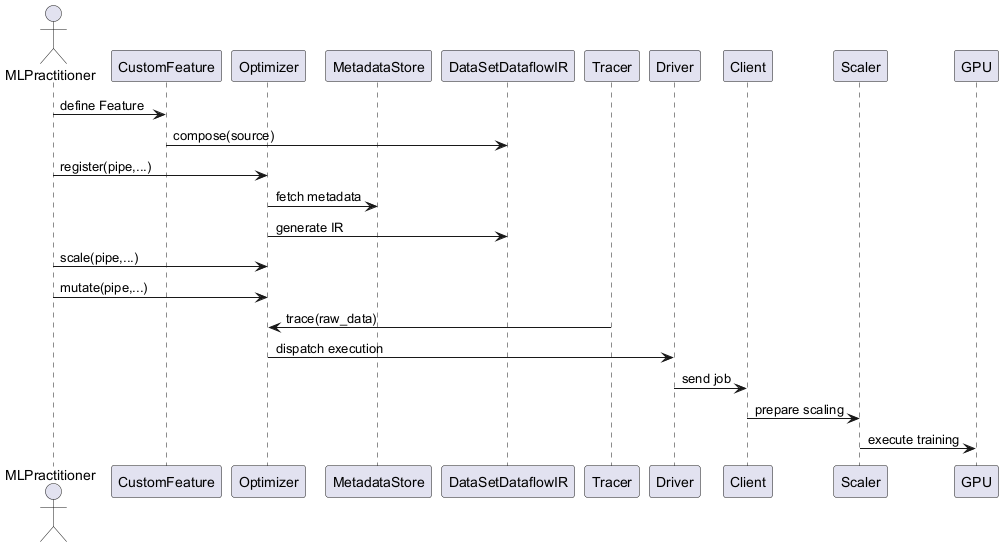

The diagram above was rendered by PlantUML. Its source (embedded in the PNG):
@startuml
actor MLPractitioner
participant CustomFeature
participant Optimizer
participant MetadataStore
participant DataSetDataflowIR
participant Tracer
participant Driver
participant Client
participant Scaler
participant GPU

MLPractitioner -> CustomFeature : define Feature
CustomFeature -> DataSetDataflowIR : compose(source)
MLPractitioner -> Optimizer : register(pipe,...)
Optimizer -> MetadataStore : fetch metadata
Optimizer -> DataSetDataflowIR : generate IR
MLPractitioner -> Optimizer : scale(pipe,...)
MLPractitioner -> Optimizer : mutate(pipe,...)
Tracer -> Optimizer : trace(raw_data)
Optimizer -> Driver : dispatch execution
Driver -> Client : send job
Client -> Scaler : prepare scaling
Scaler -> GPU : execute training

@enduml